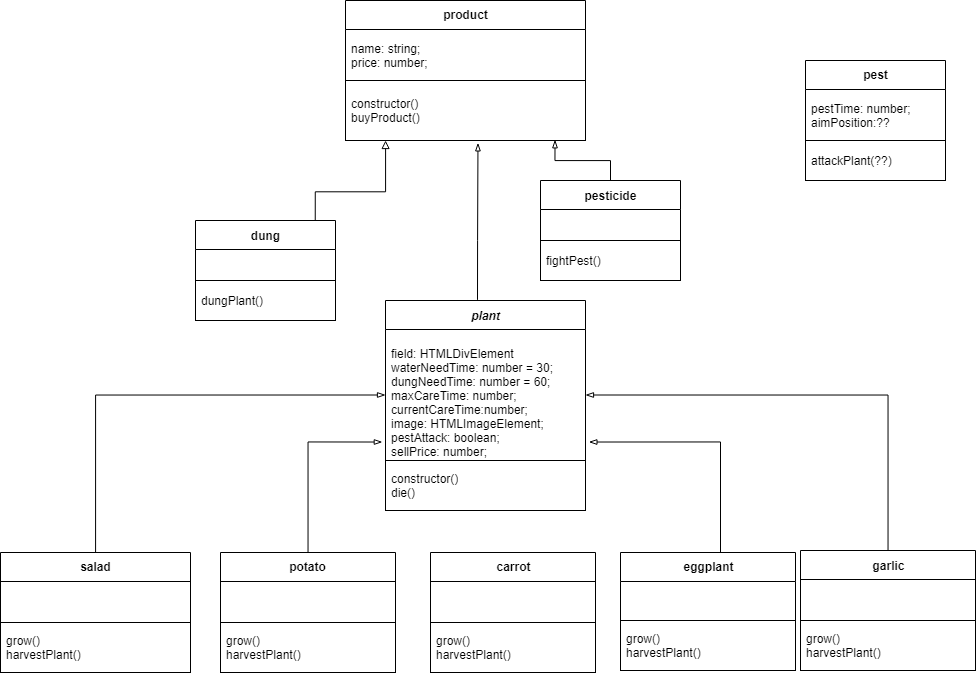

The diagram above was exported from draw.io. Its source (the exported page's mxGraphModel, read from the mxfile embedded in the PNG):
<mxGraphModel dx="1597" dy="829" grid="1" gridSize="10" guides="1" tooltips="1" connect="1" arrows="1" fold="1" page="1" pageScale="1" pageWidth="1169" pageHeight="827" math="0" shadow="0">
  <root>
    <mxCell id="0" />
    <mxCell id="1" parent="0" />
    <mxCell id="k1rAI2KtCCIF2Lt4o-vU-1" value="pest" style="swimlane;fontStyle=1;align=center;verticalAlign=middle;childLayout=stackLayout;horizontal=1;startSize=29;horizontalStack=0;resizeParent=1;resizeParentMax=0;resizeLast=0;collapsible=0;marginBottom=0;html=1;strokeColor=default;" parent="1" vertex="1">
      <mxGeometry x="850" y="90" width="140" height="120" as="geometry" />
    </mxCell>
    <mxCell id="k1rAI2KtCCIF2Lt4o-vU-2" value="&lt;span style=&quot;text-align: center;&quot;&gt;pestTime: number;&lt;/span&gt;&lt;span style=&quot;text-align: center;&quot;&gt;&lt;br&gt;aimPosition:??&lt;br&gt;&lt;/span&gt;" style="text;html=1;strokeColor=none;fillColor=none;align=left;verticalAlign=middle;spacingLeft=4;spacingRight=4;overflow=hidden;rotatable=0;points=[[0,0.5],[1,0.5]];portConstraint=eastwest;" parent="k1rAI2KtCCIF2Lt4o-vU-1" vertex="1">
      <mxGeometry y="29" width="140" height="51" as="geometry" />
    </mxCell>
    <mxCell id="k1rAI2KtCCIF2Lt4o-vU-3" value="attackPlant(??)&amp;nbsp;" style="text;html=1;strokeColor=default;fillColor=none;align=left;verticalAlign=middle;spacingLeft=4;spacingRight=4;overflow=hidden;rotatable=0;points=[[0,0.5],[1,0.5]];portConstraint=eastwest;" parent="k1rAI2KtCCIF2Lt4o-vU-1" vertex="1">
      <mxGeometry y="80" width="140" height="40" as="geometry" />
    </mxCell>
    <mxCell id="MKUIQZ-gbR7F7E6giwyq-1" style="edgeStyle=orthogonalEdgeStyle;rounded=0;orthogonalLoop=1;jettySize=auto;html=1;entryX=0.552;entryY=1.04;entryDx=0;entryDy=0;entryPerimeter=0;endArrow=blockThin;endFill=0;exitX=0.46;exitY=-0.003;exitDx=0;exitDy=0;exitPerimeter=0;" parent="1" source="rJW0DnuA4tls74KZ-dbY-23" target="MKUIQZ-gbR7F7E6giwyq-7" edge="1">
      <mxGeometry relative="1" as="geometry">
        <mxPoint x="260" y="270" as="sourcePoint" />
        <Array as="points">
          <mxPoint x="522" y="270" />
          <mxPoint x="523" y="270" />
        </Array>
      </mxGeometry>
    </mxCell>
    <mxCell id="MKUIQZ-gbR7F7E6giwyq-5" value="product" style="swimlane;fontStyle=1;align=center;verticalAlign=middle;childLayout=stackLayout;horizontal=1;startSize=29;horizontalStack=0;resizeParent=1;resizeParentMax=0;resizeLast=0;collapsible=0;marginBottom=0;html=1;strokeColor=default;" parent="1" vertex="1">
      <mxGeometry x="390" y="30" width="240" height="140" as="geometry" />
    </mxCell>
    <mxCell id="MKUIQZ-gbR7F7E6giwyq-6" value="name: string;&lt;br&gt;price: number;" style="text;html=1;strokeColor=none;fillColor=none;align=left;verticalAlign=middle;spacingLeft=4;spacingRight=4;overflow=hidden;rotatable=0;points=[[0,0.5],[1,0.5]];portConstraint=eastwest;" parent="MKUIQZ-gbR7F7E6giwyq-5" vertex="1">
      <mxGeometry y="29" width="240" height="51" as="geometry" />
    </mxCell>
    <mxCell id="MKUIQZ-gbR7F7E6giwyq-7" value="constructor()&lt;br&gt;buyProduct()" style="text;html=1;strokeColor=default;fillColor=none;align=left;verticalAlign=middle;spacingLeft=4;spacingRight=4;overflow=hidden;rotatable=0;points=[[0,0.5],[1,0.5]];portConstraint=eastwest;" parent="MKUIQZ-gbR7F7E6giwyq-5" vertex="1">
      <mxGeometry y="80" width="240" height="60" as="geometry" />
    </mxCell>
    <mxCell id="IecbCG8SaDzk8-HhFm8F-2" style="edgeStyle=orthogonalEdgeStyle;rounded=0;orthogonalLoop=1;jettySize=auto;html=1;entryX=0.167;entryY=1;entryDx=0;entryDy=0;entryPerimeter=0;endArrow=block;endFill=0;exitX=0.998;exitY=0.143;exitDx=0;exitDy=0;exitPerimeter=0;" parent="1" target="MKUIQZ-gbR7F7E6giwyq-7" edge="1">
      <mxGeometry relative="1" as="geometry">
        <mxPoint x="359.72" y="272.57500000000005" as="sourcePoint" />
      </mxGeometry>
    </mxCell>
    <mxCell id="MKUIQZ-gbR7F7E6giwyq-9" value="dung" style="swimlane;fontStyle=1;align=center;verticalAlign=middle;childLayout=stackLayout;horizontal=1;startSize=29;horizontalStack=0;resizeParent=1;resizeParentMax=0;resizeLast=0;collapsible=0;marginBottom=0;html=1;" parent="1" vertex="1">
      <mxGeometry x="240" y="250" width="140" height="60" as="geometry" />
    </mxCell>
    <mxCell id="MKUIQZ-gbR7F7E6giwyq-12" style="edgeStyle=orthogonalEdgeStyle;rounded=0;orthogonalLoop=1;jettySize=auto;html=1;entryX=0.873;entryY=0.989;entryDx=0;entryDy=0;entryPerimeter=0;endArrow=blockThin;endFill=0;" parent="1" source="Tg-2-4z17tURDIil6LWk-16" target="MKUIQZ-gbR7F7E6giwyq-7" edge="1">
      <mxGeometry relative="1" as="geometry">
        <mxPoint x="650" y="250" as="sourcePoint" />
      </mxGeometry>
    </mxCell>
    <mxCell id="rJW0DnuA4tls74KZ-dbY-23" value="&lt;i&gt;plant&lt;/i&gt;" style="swimlane;fontStyle=1;align=center;verticalAlign=middle;childLayout=stackLayout;horizontal=1;startSize=29;horizontalStack=0;resizeParent=1;resizeParentMax=0;resizeLast=0;collapsible=0;marginBottom=0;html=1;" parent="1" vertex="1">
      <mxGeometry x="430" y="330" width="200" height="210" as="geometry" />
    </mxCell>
    <mxCell id="rJW0DnuA4tls74KZ-dbY-24" value="&lt;br&gt;field: HTMLDivElement&lt;br&gt;waterNeedTime: number = 30;&lt;br&gt;dungNeedTime: number = 60;&lt;br&gt;maxCareTime: number;&lt;br&gt;currentCareTime:number;&lt;br&gt;image: HTMLImageElement;&lt;br&gt;&lt;span style=&quot;text-align: center;&quot;&gt;pestAttack: boolean;&lt;/span&gt;&lt;br&gt;sellPrice: number;" style="text;html=1;strokeColor=none;fillColor=none;align=left;verticalAlign=middle;spacingLeft=4;spacingRight=4;overflow=hidden;rotatable=0;points=[[0,0.5],[1,0.5]];portConstraint=eastwest;" parent="rJW0DnuA4tls74KZ-dbY-23" vertex="1">
      <mxGeometry y="29" width="200" height="131" as="geometry" />
    </mxCell>
    <mxCell id="rJW0DnuA4tls74KZ-dbY-25" value="constructor()&lt;br&gt;die()" style="text;html=1;strokeColor=default;fillColor=none;align=left;verticalAlign=middle;spacingLeft=4;spacingRight=4;overflow=hidden;rotatable=0;points=[[0,0.5],[1,0.5]];portConstraint=eastwest;" parent="rJW0DnuA4tls74KZ-dbY-23" vertex="1">
      <mxGeometry y="160" width="200" height="50" as="geometry" />
    </mxCell>
    <mxCell id="rJW0DnuA4tls74KZ-dbY-26" style="edgeStyle=orthogonalEdgeStyle;rounded=0;orthogonalLoop=1;jettySize=auto;html=1;entryX=0;entryY=0.5;entryDx=0;entryDy=0;endArrow=blockThin;endFill=0;" parent="1" source="rJW0DnuA4tls74KZ-dbY-27" target="rJW0DnuA4tls74KZ-dbY-24" edge="1">
      <mxGeometry relative="1" as="geometry" />
    </mxCell>
    <mxCell id="rJW0DnuA4tls74KZ-dbY-27" value="salad" style="swimlane;fontStyle=1;align=center;verticalAlign=middle;childLayout=stackLayout;horizontal=1;startSize=29;horizontalStack=0;resizeParent=1;resizeParentMax=0;resizeLast=0;collapsible=0;marginBottom=0;html=1;" parent="1" vertex="1">
      <mxGeometry x="45" y="582" width="190" height="70" as="geometry" />
    </mxCell>
    <mxCell id="rJW0DnuA4tls74KZ-dbY-29" value="" style="text;html=1;strokeColor=default;fillColor=none;align=left;verticalAlign=middle;spacingLeft=4;spacingRight=4;overflow=hidden;rotatable=0;points=[[0,0.5],[1,0.5]];portConstraint=eastwest;" parent="rJW0DnuA4tls74KZ-dbY-27" vertex="1">
      <mxGeometry y="29" width="190" height="41" as="geometry" />
    </mxCell>
    <mxCell id="rJW0DnuA4tls74KZ-dbY-30" style="edgeStyle=orthogonalEdgeStyle;rounded=0;orthogonalLoop=1;jettySize=auto;html=1;entryX=-0.016;entryY=0.859;entryDx=0;entryDy=0;entryPerimeter=0;endArrow=blockThin;endFill=0;" parent="1" source="rJW0DnuA4tls74KZ-dbY-31" target="rJW0DnuA4tls74KZ-dbY-24" edge="1">
      <mxGeometry relative="1" as="geometry" />
    </mxCell>
    <mxCell id="rJW0DnuA4tls74KZ-dbY-31" value="potato" style="swimlane;fontStyle=1;align=center;verticalAlign=middle;childLayout=stackLayout;horizontal=1;startSize=29;horizontalStack=0;resizeParent=1;resizeParentMax=0;resizeLast=0;collapsible=0;marginBottom=0;html=1;" parent="1" vertex="1">
      <mxGeometry x="265" y="582" width="175" height="70" as="geometry" />
    </mxCell>
    <mxCell id="rJW0DnuA4tls74KZ-dbY-33" value="" style="text;html=1;strokeColor=default;fillColor=none;align=left;verticalAlign=middle;spacingLeft=4;spacingRight=4;overflow=hidden;rotatable=0;points=[[0,0.5],[1,0.5]];portConstraint=eastwest;" parent="rJW0DnuA4tls74KZ-dbY-31" vertex="1">
      <mxGeometry y="29" width="175" height="41" as="geometry" />
    </mxCell>
    <mxCell id="rJW0DnuA4tls74KZ-dbY-35" value="carrot" style="swimlane;fontStyle=1;align=center;verticalAlign=middle;childLayout=stackLayout;horizontal=1;startSize=29;horizontalStack=0;resizeParent=1;resizeParentMax=0;resizeLast=0;collapsible=0;marginBottom=0;html=1;" parent="1" vertex="1">
      <mxGeometry x="475" y="582" width="165" height="70" as="geometry" />
    </mxCell>
    <mxCell id="rJW0DnuA4tls74KZ-dbY-37" value="" style="text;html=1;strokeColor=default;fillColor=none;align=left;verticalAlign=middle;spacingLeft=4;spacingRight=4;overflow=hidden;rotatable=0;points=[[0,0.5],[1,0.5]];portConstraint=eastwest;" parent="rJW0DnuA4tls74KZ-dbY-35" vertex="1">
      <mxGeometry y="29" width="165" height="41" as="geometry" />
    </mxCell>
    <mxCell id="rJW0DnuA4tls74KZ-dbY-38" style="edgeStyle=orthogonalEdgeStyle;rounded=0;orthogonalLoop=1;jettySize=auto;html=1;entryX=1.017;entryY=0.859;entryDx=0;entryDy=0;entryPerimeter=0;endArrow=blockThin;endFill=0;" parent="1" target="rJW0DnuA4tls74KZ-dbY-24" edge="1">
      <mxGeometry relative="1" as="geometry">
        <mxPoint x="765" y="610" as="sourcePoint" />
      </mxGeometry>
    </mxCell>
    <mxCell id="rJW0DnuA4tls74KZ-dbY-39" value="eggplant" style="swimlane;fontStyle=1;align=center;verticalAlign=middle;childLayout=stackLayout;horizontal=1;startSize=29;horizontalStack=0;resizeParent=1;resizeParentMax=0;resizeLast=0;collapsible=0;marginBottom=0;html=1;" parent="1" vertex="1">
      <mxGeometry x="665" y="582" width="175" height="68" as="geometry" />
    </mxCell>
    <mxCell id="rJW0DnuA4tls74KZ-dbY-41" style="edgeStyle=orthogonalEdgeStyle;rounded=0;orthogonalLoop=1;jettySize=auto;html=1;entryX=1;entryY=0.5;entryDx=0;entryDy=0;endArrow=blockThin;endFill=0;" parent="1" source="rJW0DnuA4tls74KZ-dbY-42" target="rJW0DnuA4tls74KZ-dbY-24" edge="1">
      <mxGeometry relative="1" as="geometry" />
    </mxCell>
    <mxCell id="rJW0DnuA4tls74KZ-dbY-42" value="garlic" style="swimlane;fontStyle=1;align=center;verticalAlign=middle;childLayout=stackLayout;horizontal=1;startSize=29;horizontalStack=0;resizeParent=1;resizeParentMax=0;resizeLast=0;collapsible=0;marginBottom=0;html=1;" parent="1" vertex="1">
      <mxGeometry x="845" y="580" width="175" height="70" as="geometry" />
    </mxCell>
    <mxCell id="rJW0DnuA4tls74KZ-dbY-44" value="" style="text;html=1;strokeColor=default;fillColor=none;align=left;verticalAlign=middle;spacingLeft=4;spacingRight=4;overflow=hidden;rotatable=0;points=[[0,0.5],[1,0.5]];portConstraint=eastwest;" parent="rJW0DnuA4tls74KZ-dbY-42" vertex="1">
      <mxGeometry y="29" width="175" height="41" as="geometry" />
    </mxCell>
    <mxCell id="Tg-2-4z17tURDIil6LWk-8" value="dungPlant()" style="text;html=1;strokeColor=default;fillColor=none;align=left;verticalAlign=middle;spacingLeft=4;spacingRight=4;overflow=hidden;rotatable=0;points=[[0,0.5],[1,0.5]];portConstraint=eastwest;" vertex="1" parent="1">
      <mxGeometry x="240" y="310" width="140" height="40" as="geometry" />
    </mxCell>
    <mxCell id="Tg-2-4z17tURDIil6LWk-10" value="grow()&lt;br&gt;harvestPlant()" style="text;html=1;strokeColor=default;fillColor=none;align=left;verticalAlign=middle;spacingLeft=4;spacingRight=4;overflow=hidden;rotatable=0;points=[[0,0.5],[1,0.5]];portConstraint=eastwest;" vertex="1" parent="1">
      <mxGeometry x="45" y="652" width="190" height="50" as="geometry" />
    </mxCell>
    <mxCell id="Tg-2-4z17tURDIil6LWk-16" value="pesticide" style="swimlane;fontStyle=1;align=center;verticalAlign=middle;childLayout=stackLayout;horizontal=1;startSize=29;horizontalStack=0;resizeParent=1;resizeParentMax=0;resizeLast=0;collapsible=0;marginBottom=0;html=1;" vertex="1" parent="1">
      <mxGeometry x="585" y="210" width="140" height="60" as="geometry" />
    </mxCell>
    <mxCell id="Tg-2-4z17tURDIil6LWk-17" value="fightPest()" style="text;html=1;strokeColor=default;fillColor=none;align=left;verticalAlign=middle;spacingLeft=4;spacingRight=4;overflow=hidden;rotatable=0;points=[[0,0.5],[1,0.5]];portConstraint=eastwest;" vertex="1" parent="1">
      <mxGeometry x="585" y="270" width="140" height="40" as="geometry" />
    </mxCell>
    <mxCell id="Tg-2-4z17tURDIil6LWk-19" value="grow()&lt;br&gt;harvestPlant()" style="text;html=1;strokeColor=default;fillColor=none;align=left;verticalAlign=middle;spacingLeft=4;spacingRight=4;overflow=hidden;rotatable=0;points=[[0,0.5],[1,0.5]];portConstraint=eastwest;" vertex="1" parent="1">
      <mxGeometry x="265" y="652" width="175" height="50" as="geometry" />
    </mxCell>
    <mxCell id="Tg-2-4z17tURDIil6LWk-20" value="grow()&lt;br&gt;harvestPlant()" style="text;html=1;strokeColor=default;fillColor=none;align=left;verticalAlign=middle;spacingLeft=4;spacingRight=4;overflow=hidden;rotatable=0;points=[[0,0.5],[1,0.5]];portConstraint=eastwest;" vertex="1" parent="1">
      <mxGeometry x="475" y="652" width="165" height="50" as="geometry" />
    </mxCell>
    <mxCell id="Tg-2-4z17tURDIil6LWk-21" value="grow()&lt;br&gt;harvestPlant()" style="text;html=1;strokeColor=default;fillColor=none;align=left;verticalAlign=middle;spacingLeft=4;spacingRight=4;overflow=hidden;rotatable=0;points=[[0,0.5],[1,0.5]];portConstraint=eastwest;" vertex="1" parent="1">
      <mxGeometry x="665" y="650" width="175" height="50" as="geometry" />
    </mxCell>
    <mxCell id="Tg-2-4z17tURDIil6LWk-22" value="grow()&lt;br&gt;harvestPlant()" style="text;html=1;strokeColor=default;fillColor=none;align=left;verticalAlign=middle;spacingLeft=4;spacingRight=4;overflow=hidden;rotatable=0;points=[[0,0.5],[1,0.5]];portConstraint=eastwest;" vertex="1" parent="1">
      <mxGeometry x="845" y="650" width="175" height="50" as="geometry" />
    </mxCell>
  </root>
</mxGraphModel>